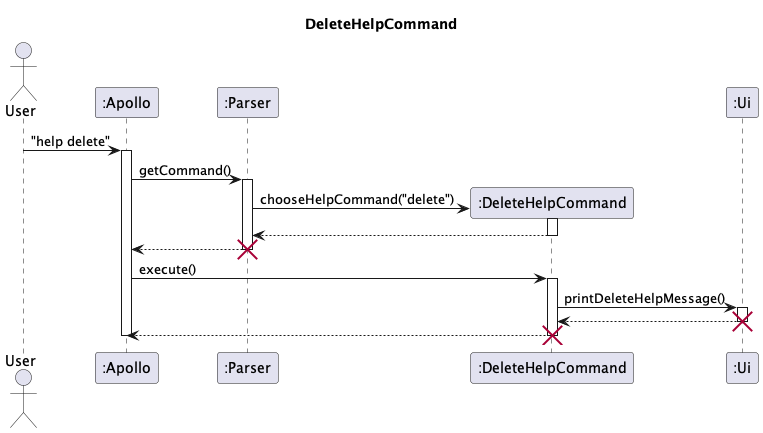

The diagram above was rendered by PlantUML. Its source (embedded in the PNG):
@startuml
'https://plantuml.com/sequence-diagram
skinparam maxMessageSize 150

title DeleteHelpCommand

actor User
participant ":Apollo" as Apollo
participant ":Parser" as Parser
participant ":DeleteHelpCommand" as DeleteHelp
participant ":Ui" as Ui

User -> Apollo : "help delete"
activate Apollo
Apollo -> Parser : getCommand()
activate Parser
Parser -> DeleteHelp ** : chooseHelpCommand("delete")

activate DeleteHelp
return



Parser --> Apollo
deactivate Parser
destroy Parser

Apollo -> DeleteHelp: execute()
DeleteHelp ++
DeleteHelp -> Ui : printDeleteHelpMessage()
activate Ui
Ui --> DeleteHelp
deactivate Ui
destroy Ui
DeleteHelp --> Apollo
deactivate DeleteHelp
destroy DeleteHelp


deactivate Apollo

@enduml